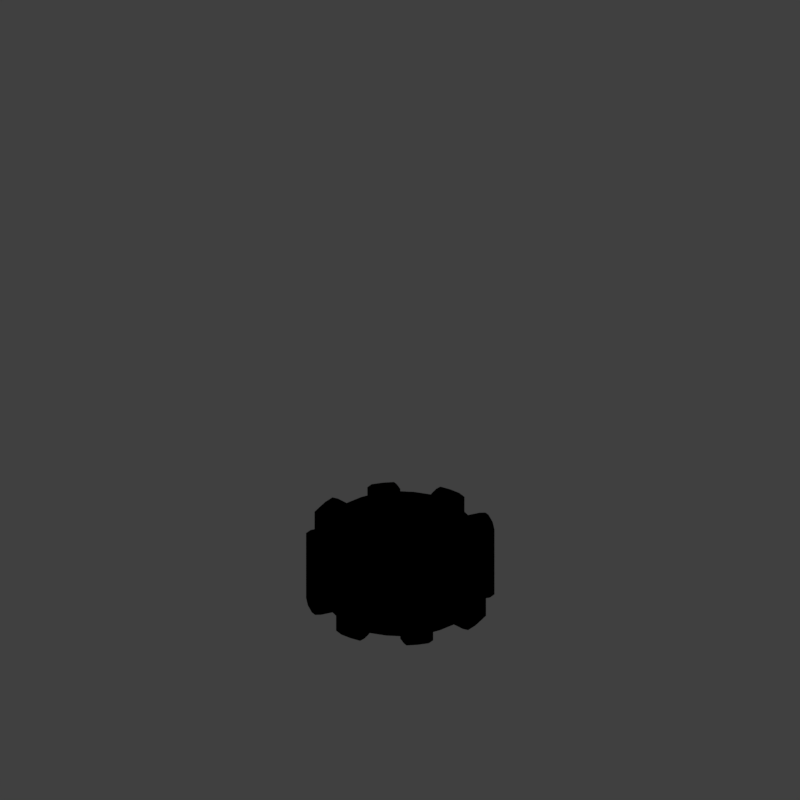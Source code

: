 # Source: COG2R_V001.blend  (saved by Blender 2.79.0; exported with 4.5.12 LTS)
import bpy
from mathutils import Matrix  # noqa: F401  (used for matrix-valued properties, if any)

bpy.ops.wm.read_factory_settings(use_empty=True)
scene = bpy.context.scene
scene.name = 'Scene'

# ---- collections
col_collection_1 = bpy.data.collections.new('Collection 1'); scene.collection.children.link(col_collection_1)

# ---- materials (node trees are filled in below, after node groups)
mat_material_001 = bpy.data.materials.new('Material.001')
mat_material_001.alpha_threshold = 0.0
mat_material_001.use_transparent_shadow = False
mat_material_001.diffuse_color = (0.8, 0.0, 0.0003544, 1.0)
mat_material_001.roughness = 0.5
mat_recolorable_1 = bpy.data.materials.new('Recolorable 1')
mat_recolorable_1.alpha_threshold = 0.0
mat_recolorable_1.use_transparent_shadow = False
mat_recolorable_1.pass_index = 1
mat_recolorable_1.diffuse_color = (0.1, 0.9, 0.3, 1.0)
mat_recolorable_1.roughness = 0.5
mat_recolorable_1.specular_intensity = 1.0

# ---- material node trees

# ---- world
world_world = bpy.data.worlds.new('World'); scene.world = world_world
world_world.color = (0.05088, 0.05088, 0.05088)
world_world.use_sun_shadow = False
world_world.sun_shadow_jitter_overblur = 0.0
world_world.cycles.sampling_method = 'MANUAL'
world_world.light_settings.distance = 0.0

# ---- cameras
cam_camera = bpy.data.cameras.new('Camera')
cam_camera.type = 'ORTHO'
cam_camera.sensor_fit = 'HORIZONTAL'
cam_camera.clip_start = 220.0
cam_camera.clip_end = 340.0
cam_camera.lens = 35.0
cam_camera.sensor_width = 1.0
cam_camera.sensor_height = 18.0
cam_camera.ortho_scale = 8.486
cam_camera.shift_x = -0.000345
cam_camera.shift_y = 0.25
cam_camera.dof.focus_distance = 0.0
cam_camera.dof.aperture_fstop = 128.0
cam_camera.dof.aperture_blades = 6

# ---- lights
light_lightdome = bpy.data.lights.new('LightDome', 'SUN')
light_lightdome.transmission_factor = 0.0
light_lightdome.angle = 0.1993
light_lightdome.energy = 0.1
light_lightdome.shadow_buffer_clip_start = 0.5
light_lightdome.shadow_soft_size = 0.1
light_lightdome.shadow_cascade_max_distance = 1000.0
light_fillerlight = bpy.data.lights.new('FillerLight', 'SUN')
light_fillerlight.transmission_factor = 0.0
light_fillerlight.angle = 0.9273
light_fillerlight.energy = 0.5
light_fillerlight.shadow_buffer_clip_start = 0.5
light_fillerlight.shadow_soft_size = 0.5
light_fillerlight.shadow_cascade_max_distance = 1000.0
light_mainlight = bpy.data.lights.new('MainLight', 'SUN')
light_mainlight.transmission_factor = 0.0
light_mainlight.angle = 0.9273
light_mainlight.energy = 1.3
light_mainlight.shadow_buffer_clip_start = 0.5
light_mainlight.shadow_soft_size = 0.5
light_mainlight.shadow_cascade_max_distance = 1000.0

# ---- meshes
me_plane_002 = bpy.data.meshes.new('Plane.002')
me_plane_002.from_pydata([(-1.0, 0.0, 0.0), (1.0, -1.0, 0.0), (-1.0, 0.0, 0.0), (1.0, 1.0, 0.0), (-1.0, 0.0, 0.0), (-1.0, 0.0, 0.0), (0.9393, -0.3677, -3.586e-09), (0.9393, 0.3677, 3.586e-09), (-0.5, -0.1967, 0.0), (0.0, -0.4168, 0.0), (0.5, -0.6835, 0.0), (0.5, 0.6835, 0.0), (0.0, 0.4168, 0.0), (-0.5, 0.1967, 0.0), (0.5, -0.399, 0.0), (0.0, -0.2459, 0.0), (-0.5, -0.1169, 0.0), (0.5, 0.399, 0.0), (0.0, 0.2459, 0.0), (-0.5, 0.1169, 0.0), (1.535, -0.3677, -3.586e-09), (2.131, -0.3677, -3.586e-09), (2.726, -0.3677, -3.586e-09), (3.322, -0.3677, -3.586e-09), (3.322, 0.3677, 3.586e-09), (2.726, 0.3677, 3.586e-09), (2.131, 0.3677, 3.586e-09), (1.535, 0.3677, 3.586e-09)], [], [(17, 11, 3, 7), (10, 14, 6, 1), (14, 17, 7, 6), (5, 4, 19, 16), (16, 19, 18, 15), (15, 18, 17, 14), (0, 5, 16, 8), (8, 16, 15, 9), (9, 15, 14, 10), (4, 2, 13, 19), (19, 13, 12, 18), (18, 12, 11, 17), (7, 27, 20, 6), (27, 26, 21, 20), (26, 25, 22, 21), (25, 24, 23, 22)])
me_plane_002.polygons.foreach_set('use_smooth', [True] * 16)
me_plane_002.materials.append(mat_material_001)
me_plane_002.use_remesh_preserve_volume = False
me_plane_002.use_remesh_preserve_attributes = False
me_plane_002.use_mirror_vertex_groups = False
me_plane_002.update()
me_gear_001 = bpy.data.meshes.new('Gear.001')
me_gear_001.from_pydata([(0.42, 0.0, 0.5082), (0.297, 0.297, 0.5082), (0.418, 0.04117, 0.5082), (0.4019, 0.1219, 0.5082), (0.3492, 0.2333, 0.5082), (0.3247, 0.2664, 0.5082), (0.388, 0.1607, 0.5082), (0.4119, 0.08194, 0.5082), (0.3704, 0.198, 0.5082), (0.21, 0.0, 0.5082), (0.2333, 0.3492, 0.4082), (0.1485, 0.1485, 0.5082), (0.2664, 0.3247, 0.4082), (0.1852, 0.09899, 0.5082), (0.209, 0.02058, 0.5082), (0.206, 0.04097, 0.5082), (0.1219, 0.4019, 0.4082), (0.1607, 0.388, 0.4082), (0.04117, 0.418, 0.4082), (0.201, 0.06096, 0.5082), (0.194, 0.08036, 0.5082), (0.08194, 0.4119, 0.4082), (0.198, 0.3704, 0.4082), (0.297, 0.297, 0.4082), (0.0, 0.42, 0.4082), (0.0, 0.0, 0.4082), (0.1332, 0.1623, 0.4082), (0.08036, 0.194, 0.4082), (0.4243, 0.4243, 0.4082), (0.1746, 0.1167, 0.5082), (0.1623, 0.1332, 0.5082), (0.04097, 0.206, 0.4082), (0.09899, 0.1852, 0.4082), (0.1746, 0.1167, 0.4082), (0.3806, 0.4638, 0.4082), (0.201, 0.06096, 0.4082), (0.3333, 0.4989, 0.4082), (0.6, 0.0, 0.4082), (0.5971, 0.05881, 0.4082), (0.5885, 0.1171, 0.4082), (0.5742, 0.1742, 0.4082), (0.209, 0.02058, 0.4082), (0.2828, 0.5292, 0.4082), (0.1485, 0.1485, 0.4082), (0.21, 0.0, 0.4082), (0.5543, 0.2296, 0.4082), (0.5292, 0.2828, 0.4082), (0.4989, 0.3333, 0.4082), (0.4638, 0.3806, 0.4082), (0.2296, 0.5543, 0.4082), (0.0, 0.21, 0.4082), (0.1852, 0.09899, 0.4082), (0.206, 0.04097, 0.4082), (0.02058, 0.209, 0.4082), (0.1742, 0.5742, 0.4082), (0.1171, 0.5885, 0.4082), (0.05881, 0.5971, 0.4082), (0.194, 0.08036, 0.4082), (0.0, 0.6, 0.4082), (0.06096, 0.201, 0.4082), (0.1167, 0.1746, 0.4082), (0.1332, 0.1623, 0.5082), (0.1167, 0.1746, 0.5082), (0.1623, 0.1332, 0.4082), (0.08036, 0.194, 0.5082), (0.06096, 0.201, 0.5082), (0.04097, 0.206, 0.5082), (0.02058, 0.209, 0.5082), (0.09899, 0.1852, 0.5082), (0.0, 0.21, 0.5082), (0.198, 0.3704, 0.5082), (0.42, 0.0, 0.4082), (0.08194, 0.4119, 0.5082), (0.1607, 0.388, 0.5082), (0.3704, 0.198, 0.4082), (0.4119, 0.08194, 0.4082), (0.418, 0.04117, 0.4082), (0.2664, 0.3247, 0.5082), (0.2333, 0.3492, 0.5082), (0.1219, 0.4019, 0.5082), (0.388, 0.1607, 0.4082), (0.4019, 0.1219, 0.4082), (0.3247, 0.2664, 0.4082), (0.3492, 0.2333, 0.4082), (0.04117, 0.418, 0.5082), (0.0, 0.42, 0.5082), (0.4243, 0.4243, 0.0), (0.4638, 0.3806, 0.0), (0.4989, 0.3333, 0.0), (0.5292, 0.2828, 0.0), (0.3806, 0.4638, 0.0), (0.3333, 0.4989, 0.0), (0.2828, 0.5292, 0.0), (0.0, 0.6, 0.0), (0.05881, 0.5971, 0.0), (0.1171, 0.5885, 0.0), (0.1742, 0.5742, 0.0), (0.2296, 0.5543, 0.0), (0.5543, 0.2296, 0.0), (0.5742, 0.1742, 0.0), (0.5885, 0.1171, 0.0), (0.5971, 0.05881, 0.0), (0.6, 0.0, 0.0), (0.6, 0.0, 0.3964), (0.5885, 0.1171, 0.3964), (0.5543, 0.2296, 0.3964), (0.4989, 0.3333, 0.3964), (0.7552, 0.0, 0.4521), (0.7363, 0.1919, 0.4521), (0.7391, 0.3061, 0.4521), (0.6563, 0.3849, 0.4521), (0.8827, 0.1756, 0.3964), (0.8315, 0.3444, 0.4521), (0.7483, 0.5, 0.3964), (0.9197, 0.2504, 0.4521), (0.8825, 0.3656, 0.4521), (0.8274, 0.4733, 0.4521), (0.4243, 0.4243, 0.3964), (0.3333, 0.4989, 0.3964), (0.2296, 0.5543, 0.3964), (0.1171, 0.5885, 0.3964), (0.534, 0.534, 0.4521), (0.3849, 0.6563, 0.4521), (0.3061, 0.7391, 0.4521), (0.1919, 0.7363, 0.4521), (0.4585, 0.7665, 0.4521), (0.3444, 0.8315, 0.4521), (0.2178, 0.8662, 0.4521), (0.4733, 0.8274, 0.4521), (0.3656, 0.8825, 0.4521), (0.2504, 0.9197, 0.4521), (3.674e-17, 0.6, 0.3964), (4.899e-17, 0.8, 0.3964), (0.7846, 0.1561, 0.0), (0.8511, 0.525, 0.0), (0.5, 0.7483, 0.0), (0.8, 0.0, 0.0), (0.9239, 0.3827, 0.0), (0.6652, 0.4445, 0.0), (0.7483, 0.5, 0.0), (0.525, 0.8511, 0.0), (0.3827, 0.9239, 0.0), (0.8827, 0.1756, 0.0), (0.5657, 0.5657, 0.0), (0.2306, 0.973, 0.0), (0.4445, 0.6652, 0.0), (4.899e-17, 0.8, 0.0), (0.973, 0.2306, 0.0), (0.1756, 0.8827, 0.0), (0.1561, 0.7846, 0.0), (0.5657, 0.5657, 0.3964), (0.4445, 0.6652, 0.3964), (0.3827, 0.9239, 0.3964), (0.2306, 0.973, 0.3964), (0.1258, 0.6325, 0.4521), (3.674e-17, 0.6448, 0.4521), (0.5958, 0.2468, 0.4521), (0.5362, 0.3583, 0.4521), (0.6448, 0.0, 0.4521), (0.1561, 0.7846, 0.3964), (0.1756, 0.8827, 0.3964), (0.6325, 0.1258, 0.4521), (0.456, 0.456, 0.4521), (0.2468, 0.5958, 0.4521), (0.7665, 0.4585, 0.4521), (0.8511, 0.525, 0.3964), (0.7846, 0.1561, 0.3964), (0.8662, 0.2178, 0.4521), (0.973, 0.2306, 0.3964), (0.9239, 0.3827, 0.3964), (4.899e-17, 0.7552, 0.4521), (0.3583, 0.5362, 0.4521), (0.6652, 0.4445, 0.3964), (0.8, 0.0, 0.3964), (0.5, 0.7483, 0.3964), (0.525, 0.8511, 0.3964)], [], [(28, 86, 90, 34), (34, 90, 91, 36), (36, 91, 92, 42), (57, 35, 19, 20), (80, 74, 8, 6), (33, 51, 13, 29), (76, 75, 7, 2), (35, 52, 15, 19), (42, 22, 10, 36), (55, 21, 16, 54), (34, 12, 23, 28), (63, 33, 29, 30), (43, 63, 30, 11), (41, 44, 9, 14), (81, 80, 6, 3), (8, 4, 29, 13), (7, 3, 19, 15), (5, 1, 11, 30), (0, 2, 14, 9), (58, 24, 18, 56), (6, 8, 13, 20), (2, 7, 15, 14), (49, 17, 22, 42), (56, 18, 21, 55), (3, 6, 20, 19), (54, 16, 17, 49), (4, 5, 30, 29), (36, 10, 12, 34), (31, 66, 67, 53), (74, 83, 4, 8), (32, 25, 60), (83, 82, 5, 4), (75, 81, 3, 7), (31, 25, 59), (82, 23, 1, 5), (26, 25, 43), (71, 76, 2, 0), (51, 57, 20, 13), (33, 63, 25), (50, 25, 53), (35, 57, 25), (27, 25, 32), (53, 25, 31), (41, 52, 25), (57, 51, 25), (59, 25, 27), (60, 25, 26), (32, 68, 64, 27), (24, 85, 84, 18), (44, 41, 25), (63, 43, 25), (52, 35, 25), (51, 33, 25), (12, 77, 1, 23), (21, 72, 79, 16), (52, 41, 14, 15), (10, 78, 77, 12), (47, 48, 82, 83), (22, 70, 78, 10), (40, 45, 80, 81), (78, 62, 61, 77), (79, 65, 64, 73), (38, 39, 75, 76), (45, 46, 74, 80), (84, 67, 66, 72), (73, 64, 68, 70), (85, 69, 67, 84), (77, 61, 11, 1), (37, 38, 76, 71), (72, 66, 65, 79), (70, 68, 62, 78), (16, 79, 73, 17), (53, 67, 69, 50), (43, 11, 61, 26), (26, 61, 62, 60), (59, 65, 66, 31), (48, 28, 23, 82), (39, 40, 81, 75), (18, 84, 72, 21), (60, 62, 68, 32), (17, 73, 70, 22), (27, 64, 65, 59), (46, 47, 83, 74), (47, 46, 89, 88), (48, 47, 88, 87), (28, 48, 87, 86), (56, 55, 95, 94), (49, 42, 92, 97), (39, 38, 101, 100), (55, 54, 96, 95), (45, 40, 99, 98), (40, 39, 100, 99), (54, 49, 97, 96), (38, 37, 102, 101), (58, 56, 94, 93), (46, 45, 98, 89), (158, 107, 108, 161), (161, 108, 109, 156), (156, 109, 110, 157), (108, 167, 112, 109), (109, 112, 164, 110), (167, 114, 115, 112), (112, 115, 116, 164), (162, 121, 122, 171), (171, 122, 123, 163), (163, 123, 124, 154), (122, 125, 126, 123), (123, 126, 127, 124), (125, 128, 129, 126), (126, 129, 130, 127), (138, 143, 150, 172), (110, 121, 162, 157), (149, 146, 132, 159), (124, 170, 155, 154), (160, 148, 149, 159), (153, 144, 148, 160), (152, 141, 144, 153), (175, 140, 141, 152), (174, 135, 140, 175), (151, 145, 135, 174), (150, 143, 145, 151), (113, 139, 138, 172), (165, 134, 139, 113), (169, 137, 134, 165), (168, 147, 137, 169), (111, 142, 147, 168), (166, 133, 142, 111), (173, 136, 133, 166), (122, 121, 150, 151), (130, 129, 152, 153), (154, 155, 131, 120), (156, 157, 106, 105), (124, 127, 160, 159), (161, 156, 105, 104), (157, 162, 117, 106), (163, 154, 120, 119), (164, 116, 165, 113), (158, 161, 104, 103), (167, 108, 166, 111), (115, 114, 168, 169), (170, 124, 159, 132), (114, 167, 111, 168), (162, 171, 118, 117), (127, 130, 153, 160), (171, 163, 119, 118), (110, 164, 113, 172), (121, 110, 172, 150), (128, 125, 174, 175), (125, 122, 151, 174), (108, 107, 173, 166), (116, 115, 169, 165), (129, 128, 175, 152)])
me_gear_001.materials.append(mat_recolorable_1)
me_gear_001.use_remesh_preserve_volume = False
me_gear_001.use_remesh_preserve_attributes = False
me_gear_001.use_mirror_vertex_groups = False
me_gear_001.update()
me_cube_001 = bpy.data.meshes.new('Cube.001')
me_cube_001.from_pydata([(-2.0, -2.0, 0.0), (-2.0, -2.0, 1.633), (-2.0, 2.0, 0.0), (-2.0, 2.0, 1.633), (2.0, -2.0, 0.0), (2.0, -2.0, 1.633), (2.0, 2.0, 0.0), (2.0, 2.0, 1.633)], [], [(0, 1, 3, 2), (2, 3, 7, 6), (6, 7, 5, 4), (4, 5, 1, 0), (2, 6, 4, 0), (7, 3, 1, 5)])
me_cube_001.use_remesh_preserve_volume = False
me_cube_001.use_remesh_preserve_attributes = False
me_cube_001.use_mirror_vertex_groups = False
me_cube_001.update()

# ---- curves / text
cu_beziercircle = bpy.data.curves.new('BezierCircle', 'CURVE')
cu_beziercircle.dimensions = '3D'
_sp = cu_beziercircle.splines.new('BEZIER'); _sp.bezier_points.add(3)
_sp.bezier_points.foreach_set('co', [-1.0, 0.0, 0.0, 0.0, 1.0, 0.0, 1.0, 0.0, 0.0, 0.0, -1.0, 0.0])
_sp.bezier_points.foreach_set('handle_left', [-1.0, -0.5521, 0.0, -0.5521, 1.0, 0.0, 1.0, 0.5521, 0.0, 0.5521, -1.0, 0.0])
_sp.bezier_points.foreach_set('handle_right', [-1.0, 0.5521, 0.0, 0.5521, 1.0, 0.0, 1.0, -0.5521, 0.0, -0.5521, -1.0, 0.0])
for _p, _l, _r in zip(_sp.bezier_points, ['AUTO', 'AUTO', 'AUTO', 'AUTO'], ['AUTO', 'AUTO', 'AUTO', 'AUTO']): _p.handle_left_type = _l; _p.handle_right_type = _r
_sp.order_u = 0
_sp.order_v = 0
_sp.use_cyclic_u = True
cu_beziercircle.use_path = True
cu_beziercircle.use_path_clamp = True
cu_beziercircle.bevel_resolution = 0
cu_beziercircle.fill_mode = 'HALF'

# ---- objects
ob_rig = bpy.data.objects.new('Rig', None)
ob_verticaljoint = bpy.data.objects.new('VerticalJoint', None)
ob_lightdome = bpy.data.objects.new('LightDome', light_lightdome)
ob_fillerlight = bpy.data.objects.new('FillerLight', light_fillerlight)
ob_mainlight = bpy.data.objects.new('Mainlight', light_mainlight)
ob_camera = bpy.data.objects.new('Camera', cam_camera)
ob_beziercircle = bpy.data.objects.new('BezierCircle', cu_beziercircle)
ob_plane = bpy.data.objects.new('Plane', me_plane_002)
ob_gear_001 = bpy.data.objects.new('Gear.001', me_gear_001)
ob_cube_001 = bpy.data.objects.new('Cube.001', me_cube_001)

# ---- transforms, parenting, visibility, modifiers, constraints
ob_rig.location = (0.0, 0.0, 0.0)
ob_rig.rotation_mode = 'YXZ'
ob_rig.rotation_euler = (0.0, 0.0, -0.7854)
ob_rig.empty_image_offset = (0.0, 0.0)
ob_rig.hide_viewport = True
ob_rig.hide_select = True
ob_rig.lineart.crease_threshold = 0.0
ob_verticaljoint.parent = ob_rig
ob_verticaljoint.location = (0.0, 0.0, 0.0)
ob_verticaljoint.empty_image_offset = (0.0, 0.0)
ob_verticaljoint.hide_viewport = True
ob_verticaljoint.hide_select = True
ob_verticaljoint.lineart.crease_threshold = 0.0
ob_lightdome.parent = ob_verticaljoint
ob_lightdome.location = (0.0, 0.0, 0.0)
ob_lightdome.hide_select = True
ob_lightdome.lineart.crease_threshold = 0.0
ob_fillerlight.parent = ob_verticaljoint
ob_fillerlight.location = (0.0, 0.0, 0.0)
ob_fillerlight.rotation_euler = (0.0, -1.265, 2.007)
ob_fillerlight.hide_select = True
ob_fillerlight.lineart.crease_threshold = 0.0
ob_mainlight.parent = ob_verticaljoint
ob_mainlight.location = (0.0, 0.0, 0.0)
ob_mainlight.rotation_euler = (1.178, 0.0, 1.571)
ob_mainlight.hide_select = True
ob_mainlight.lineart.crease_threshold = 0.0
ob_camera.parent = ob_verticaljoint
ob_camera.location = (0.0, -241.9, 139.7)
ob_camera.rotation_euler = (1.047, 0.0, 0.0)
ob_camera.hide_select = True
ob_camera.lineart.crease_threshold = 0.0
ob_beziercircle.parent = ob_verticaljoint
ob_beziercircle.matrix_parent_inverse = Matrix(((0.7071, -0.7071, 0.0, 0.0), (0.7071, 0.7071, 0.0, 0.0), (0.0, 0.0, 1.0, 0.0), (0.0, 0.0, 0.0, 1.0)))
ob_beziercircle.location = (0.0, 0.0, 0.0)
ob_beziercircle.hide_select = True
ob_beziercircle.lineart.crease_threshold = 0.0
ob_plane.parent = ob_beziercircle
ob_plane.matrix_parent_inverse = Matrix(((1.0, 0.0, 0.0, 0.0), (0.0, 1.0, 0.0, 1.0), (0.0, 0.0, 1.0, 0.0), (0.0, 0.0, 0.0, 1.0)))
ob_plane.location = (0.2437, -0.1453, -0.5479)
ob_plane.rotation_euler = (1.571, -3.142, -0.0)
ob_plane.scale = (-0.3632, 0.4984, 0.6511)
ob_plane.hide_render = True
ob_plane.lineart.crease_threshold = 0.0
_m = ob_plane.modifiers.new('Curve', 'CURVE')
_m.object = ob_beziercircle
ob_gear_001.location = (0.0, 0.0, 0.4195)
ob_gear_001.rotation_euler = (0.0, 0.0, -0.1963)
ob_gear_001.lineart.crease_threshold = 0.0
_vg = ob_gear_001.vertex_groups.new(name='Tips')
_vg = ob_gear_001.vertex_groups.new(name='Valleys')
_m = ob_gear_001.modifiers.new('Mirror', 'MIRROR')
_m.use_axis = (True, True, True)
_m.use_clip = True
_m = ob_gear_001.modifiers.new('Bevel', 'BEVEL')
_m.show_render = False
_m.width = 0.008
_m.width_pct = 0.008
_m.limit_method = 'NONE'
_m.angle_limit = 0.6807
_m.profile = 0.3742
_m.spread = 0.0
ob_cube_001.location = (0.0, 0.0, 0.0)
ob_cube_001.scale = (1.0, 1.0, 0.5)
ob_cube_001.hide_render = True
ob_cube_001.display_type = 'WIRE'
ob_cube_001.lineart.crease_threshold = 0.0
_m = ob_cube_001.modifiers.new('Array', 'ARRAY')
_m.count = 1
_m.constant_offset_displace = (0.0, 0.0, 0.0)
_m.relative_offset_displace = (0.0, 0.0, 1.0)

# ---- collection membership
col_collection_1.objects.link(ob_rig)
col_collection_1.objects.link(ob_verticaljoint)
col_collection_1.objects.link(ob_lightdome)
col_collection_1.objects.link(ob_fillerlight)
col_collection_1.objects.link(ob_mainlight)
col_collection_1.objects.link(ob_camera)
col_collection_1.objects.link(ob_beziercircle)
col_collection_1.objects.link(ob_plane)
col_collection_1.objects.link(ob_gear_001)
col_collection_1.objects.link(ob_cube_001)
def _layer_coll(name, lc=None):
    lc = lc or bpy.context.view_layer.layer_collection
    for c in lc.children:
        if c.name == name: return c
        r = _layer_coll(name, c)
        if r: return r
_layer_coll('Collection 1').holdout = True

# ---- scene / render settings (as saved in the file)
scene.camera = ob_camera
scene.frame_start = 0; scene.frame_end = 4; scene.frame_set(4)
scene.render.engine = 'BLENDER_EEVEE_NEXT'
scene.render.image_settings.compression = 0
scene.render.resolution_x = 96
scene.render.resolution_y = 96
scene.render.dither_intensity = 0.0
scene.render.film_transparent = True
scene.cycles.use_denoising = False
scene.cycles.samples = 128
scene.cycles.sampling_pattern = 'TABULATED_SOBOL'
scene.cycles.use_adaptive_sampling = False
scene.cycles.use_light_tree = False
scene.cycles.blur_glossy = 0.0
scene.cycles.sample_clamp_indirect = 0.0
scene.view_settings.view_transform = 'Standard'
bpy.context.view_layer.update()
